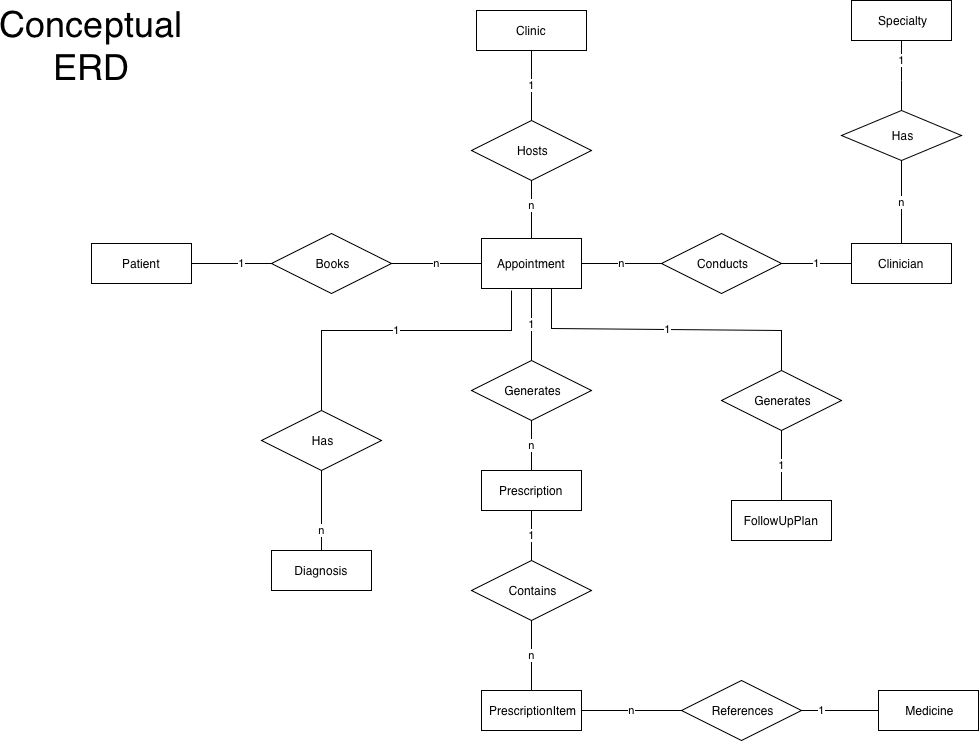

The diagram above was exported from draw.io. Its source (the exported page's mxGraphModel, read from the mxfile embedded in the PNG):
<mxGraphModel dx="1060" dy="1318" grid="1" gridSize="10" guides="1" tooltips="1" connect="1" arrows="1" fold="1" page="1" pageScale="1" pageWidth="827" pageHeight="1169" math="0" shadow="0">
  <root>
    <mxCell id="0" />
    <mxCell id="1" parent="0" />
    <mxCell id="7OxBD5wvwYvsFYJaxoLd-1" parent="1" style="whiteSpace=wrap;html=1;align=center;" value="Appointment" vertex="1">
      <mxGeometry height="50" width="100" x="710" y="698" as="geometry" />
    </mxCell>
    <mxCell id="7OxBD5wvwYvsFYJaxoLd-2" parent="1" style="whiteSpace=wrap;html=1;align=center;" value="Patient" vertex="1">
      <mxGeometry height="40" width="100" x="320" y="703" as="geometry" />
    </mxCell>
    <mxCell id="7OxBD5wvwYvsFYJaxoLd-3" parent="1" style="whiteSpace=wrap;html=1;align=center;" value="Clinician" vertex="1">
      <mxGeometry height="40" width="100" x="1080" y="703" as="geometry" />
    </mxCell>
    <mxCell id="7OxBD5wvwYvsFYJaxoLd-4" parent="1" style="whiteSpace=wrap;html=1;align=center;" value="Clinic" vertex="1">
      <mxGeometry height="40" width="110" x="705" y="470" as="geometry" />
    </mxCell>
    <mxCell id="7OxBD5wvwYvsFYJaxoLd-5" parent="1" style="whiteSpace=wrap;html=1;align=center;" value="FollowUpPlan" vertex="1">
      <mxGeometry height="40" width="100" x="960" y="960" as="geometry" />
    </mxCell>
    <mxCell id="7OxBD5wvwYvsFYJaxoLd-6" edge="1" parent="1" style="edgeStyle=orthogonalEdgeStyle;rounded=0;orthogonalLoop=1;jettySize=auto;html=1;">
      <mxGeometry relative="1" as="geometry">
        <mxPoint x="530" y="770" as="sourcePoint" />
        <mxPoint x="530" y="770" as="targetPoint" />
      </mxGeometry>
    </mxCell>
    <mxCell id="7OxBD5wvwYvsFYJaxoLd-7" parent="1" style="whiteSpace=wrap;html=1;align=center;" value="Diagnosis" vertex="1">
      <mxGeometry height="40" width="100" x="500" y="1010" as="geometry" />
    </mxCell>
    <mxCell id="7OxBD5wvwYvsFYJaxoLd-8" parent="1" style="whiteSpace=wrap;html=1;align=center;" value="Prescription" vertex="1">
      <mxGeometry height="40" width="100" x="710" y="930" as="geometry" />
    </mxCell>
    <mxCell id="7OxBD5wvwYvsFYJaxoLd-9" parent="1" style="whiteSpace=wrap;html=1;align=center;" value="&amp;nbsp;PrescriptionItem" vertex="1">
      <mxGeometry height="40" width="100" x="710" y="1150" as="geometry" />
    </mxCell>
    <mxCell id="7OxBD5wvwYvsFYJaxoLd-10" parent="1" style="whiteSpace=wrap;html=1;align=center;" value="&amp;nbsp;Medicine" vertex="1">
      <mxGeometry height="40" width="100" x="1107" y="1150" as="geometry" />
    </mxCell>
    <mxCell id="7OxBD5wvwYvsFYJaxoLd-11" parent="1" style="shape=rhombus;perimeter=rhombusPerimeter;whiteSpace=wrap;html=1;align=center;" value="&amp;nbsp;Books" vertex="1">
      <mxGeometry height="60" width="120" x="500" y="693" as="geometry" />
    </mxCell>
    <mxCell id="7OxBD5wvwYvsFYJaxoLd-12" parent="1" style="shape=rhombus;perimeter=rhombusPerimeter;whiteSpace=wrap;html=1;align=center;" value="&amp;nbsp;Has" vertex="1">
      <mxGeometry height="60" width="120" x="490" y="870" as="geometry" />
    </mxCell>
    <mxCell id="7OxBD5wvwYvsFYJaxoLd-13" parent="1" style="shape=rhombus;perimeter=rhombusPerimeter;whiteSpace=wrap;html=1;align=center;" value="&amp;nbsp;Contains" vertex="1">
      <mxGeometry height="60" width="120" x="700" y="1020" as="geometry" />
    </mxCell>
    <mxCell id="7OxBD5wvwYvsFYJaxoLd-14" parent="1" style="shape=rhombus;perimeter=rhombusPerimeter;whiteSpace=wrap;html=1;align=center;" value="&amp;nbsp;Conducts" vertex="1">
      <mxGeometry height="60" width="120" x="890" y="693" as="geometry" />
    </mxCell>
    <mxCell id="7OxBD5wvwYvsFYJaxoLd-15" parent="1" style="shape=rhombus;perimeter=rhombusPerimeter;whiteSpace=wrap;html=1;align=center;" value="&amp;nbsp;Generates" vertex="1">
      <mxGeometry height="60" width="120" x="700" y="820" as="geometry" />
    </mxCell>
    <mxCell id="7OxBD5wvwYvsFYJaxoLd-16" parent="1" style="shape=rhombus;perimeter=rhombusPerimeter;whiteSpace=wrap;html=1;align=center;" value="&amp;nbsp;Hosts" vertex="1">
      <mxGeometry height="60" width="120" x="700" y="580" as="geometry" />
    </mxCell>
    <mxCell id="7OxBD5wvwYvsFYJaxoLd-17" parent="1" style="shape=rhombus;perimeter=rhombusPerimeter;whiteSpace=wrap;html=1;align=center;" value="&amp;nbsp;Has" vertex="1">
      <mxGeometry height="50" width="120" x="1070" y="570" as="geometry" />
    </mxCell>
    <mxCell id="7OxBD5wvwYvsFYJaxoLd-18" parent="1" style="whiteSpace=wrap;html=1;align=center;" value="&amp;nbsp;Specialty" vertex="1">
      <mxGeometry height="40" width="100" x="1080" y="460" as="geometry" />
    </mxCell>
    <mxCell id="7OxBD5wvwYvsFYJaxoLd-19" parent="1" style="shape=rhombus;perimeter=rhombusPerimeter;whiteSpace=wrap;html=1;align=center;" value="&amp;nbsp;Generates" vertex="1">
      <mxGeometry height="60" width="120" x="950" y="830" as="geometry" />
    </mxCell>
    <mxCell id="7OxBD5wvwYvsFYJaxoLd-20" parent="1" style="shape=rhombus;perimeter=rhombusPerimeter;whiteSpace=wrap;html=1;align=center;" value="&amp;nbsp;References" vertex="1">
      <mxGeometry height="60" width="120" x="910" y="1140" as="geometry" />
    </mxCell>
    <mxCell id="7OxBD5wvwYvsFYJaxoLd-21" edge="1" parent="1" source="7OxBD5wvwYvsFYJaxoLd-2" style="endArrow=none;html=1;rounded=0;entryX=0;entryY=0.5;entryDx=0;entryDy=0;exitX=1;exitY=0.5;exitDx=0;exitDy=0;" target="7OxBD5wvwYvsFYJaxoLd-11" value="1">
      <mxGeometry height="50" relative="1" width="50" x="0.25" as="geometry">
        <mxPoint as="offset" />
        <Array as="points">
          <mxPoint x="460" y="723" />
        </Array>
        <mxPoint x="430" y="740" as="sourcePoint" />
        <mxPoint x="800" y="950" as="targetPoint" />
      </mxGeometry>
    </mxCell>
    <mxCell id="7OxBD5wvwYvsFYJaxoLd-22" edge="1" parent="1" style="endArrow=none;html=1;rounded=0;entryX=0.5;entryY=1;entryDx=0;entryDy=0;" target="7OxBD5wvwYvsFYJaxoLd-12" value="n">
      <mxGeometry height="50" relative="1" width="50" as="geometry">
        <Array as="points">
          <mxPoint x="550" y="1010" />
        </Array>
        <mxPoint x="550" y="970" as="sourcePoint" />
        <mxPoint x="800" y="950" as="targetPoint" />
      </mxGeometry>
    </mxCell>
    <mxCell id="7OxBD5wvwYvsFYJaxoLd-23" edge="1" parent="1" source="7OxBD5wvwYvsFYJaxoLd-13" style="endArrow=none;html=1;rounded=0;entryX=0.5;entryY=0;entryDx=0;entryDy=0;exitX=0.5;exitY=1;exitDx=0;exitDy=0;" target="7OxBD5wvwYvsFYJaxoLd-9" value="n">
      <mxGeometry height="50" relative="1" width="50" as="geometry">
        <mxPoint x="750" y="1000" as="sourcePoint" />
        <mxPoint x="800" y="950" as="targetPoint" />
      </mxGeometry>
    </mxCell>
    <mxCell id="7OxBD5wvwYvsFYJaxoLd-24" edge="1" parent="1" source="7OxBD5wvwYvsFYJaxoLd-5" style="endArrow=none;html=1;rounded=0;entryX=0.5;entryY=1;entryDx=0;entryDy=0;exitX=0.5;exitY=0;exitDx=0;exitDy=0;" target="7OxBD5wvwYvsFYJaxoLd-19" value="1">
      <mxGeometry height="50" relative="1" width="50" as="geometry">
        <mxPoint x="750" y="1000" as="sourcePoint" />
        <mxPoint x="800" y="950" as="targetPoint" />
      </mxGeometry>
    </mxCell>
    <mxCell id="7OxBD5wvwYvsFYJaxoLd-25" edge="1" parent="1" style="endArrow=none;html=1;rounded=0;entryX=0.5;entryY=0;entryDx=0;entryDy=0;" target="7OxBD5wvwYvsFYJaxoLd-19" value="1">
      <mxGeometry height="50" relative="1" width="50" x="0.0064" as="geometry">
        <Array as="points">
          <mxPoint x="780" y="788" />
          <mxPoint x="1010" y="790" />
        </Array>
        <mxPoint x="780" y="748" as="sourcePoint" />
        <mxPoint x="1000" y="848" as="targetPoint" />
      </mxGeometry>
    </mxCell>
    <mxCell id="7OxBD5wvwYvsFYJaxoLd-26" edge="1" parent="1" source="7OxBD5wvwYvsFYJaxoLd-9" style="endArrow=none;html=1;rounded=0;entryX=0;entryY=0.5;entryDx=0;entryDy=0;exitX=1;exitY=0.5;exitDx=0;exitDy=0;" target="7OxBD5wvwYvsFYJaxoLd-20" value="n">
      <mxGeometry height="50" relative="1" width="50" as="geometry">
        <mxPoint x="820" y="1170" as="sourcePoint" />
        <mxPoint x="800" y="950" as="targetPoint" />
      </mxGeometry>
    </mxCell>
    <mxCell id="7OxBD5wvwYvsFYJaxoLd-27" edge="1" parent="1" source="7OxBD5wvwYvsFYJaxoLd-20" style="endArrow=none;html=1;rounded=0;entryX=0;entryY=0.5;entryDx=0;entryDy=0;exitX=1;exitY=0.5;exitDx=0;exitDy=0;" target="7OxBD5wvwYvsFYJaxoLd-10" value="1">
      <mxGeometry height="50" relative="1" width="50" x="-0.4763" as="geometry">
        <Array as="points" />
        <mxPoint x="750" y="1000" as="sourcePoint" />
        <mxPoint x="1090" y="1170" as="targetPoint" />
      </mxGeometry>
    </mxCell>
    <mxCell id="7OxBD5wvwYvsFYJaxoLd-28" edge="1" parent="1" source="7OxBD5wvwYvsFYJaxoLd-15" style="endArrow=none;html=1;rounded=0;entryX=0.5;entryY=0;entryDx=0;entryDy=0;exitX=0.5;exitY=1;exitDx=0;exitDy=0;" target="7OxBD5wvwYvsFYJaxoLd-8" value="n">
      <mxGeometry height="50" relative="1" width="50" as="geometry">
        <mxPoint x="750" y="1000" as="sourcePoint" />
        <mxPoint x="800" y="950" as="targetPoint" />
      </mxGeometry>
    </mxCell>
    <mxCell id="7OxBD5wvwYvsFYJaxoLd-29" edge="1" parent="1" source="7OxBD5wvwYvsFYJaxoLd-1" style="endArrow=none;html=1;rounded=0;entryX=0.5;entryY=0;entryDx=0;entryDy=0;" target="7OxBD5wvwYvsFYJaxoLd-15" value="1">
      <mxGeometry height="50" relative="1" width="50" as="geometry">
        <mxPoint x="750" y="1000" as="sourcePoint" />
        <mxPoint x="800" y="950" as="targetPoint" />
      </mxGeometry>
    </mxCell>
    <mxCell id="7OxBD5wvwYvsFYJaxoLd-30" edge="1" parent="1" source="7OxBD5wvwYvsFYJaxoLd-13" style="endArrow=none;html=1;rounded=0;exitX=0.5;exitY=0;exitDx=0;exitDy=0;" target="7OxBD5wvwYvsFYJaxoLd-8" value="1">
      <mxGeometry height="50" relative="1" width="50" as="geometry">
        <mxPoint x="750" y="1000" as="sourcePoint" />
        <mxPoint x="760" y="980" as="targetPoint" />
      </mxGeometry>
    </mxCell>
    <mxCell id="7OxBD5wvwYvsFYJaxoLd-31" edge="1" parent="1" source="7OxBD5wvwYvsFYJaxoLd-12" style="endArrow=none;html=1;rounded=0;exitX=0.5;exitY=0;exitDx=0;exitDy=0;" value="1">
      <mxGeometry height="50" relative="1" width="50" as="geometry">
        <Array as="points">
          <mxPoint x="550" y="790" />
          <mxPoint x="740" y="790" />
        </Array>
        <mxPoint x="750" y="1000" as="sourcePoint" />
        <mxPoint x="740" y="750" as="targetPoint" />
      </mxGeometry>
    </mxCell>
    <mxCell id="7OxBD5wvwYvsFYJaxoLd-32" edge="1" parent="1" source="7OxBD5wvwYvsFYJaxoLd-11" style="endArrow=none;html=1;rounded=0;entryX=0;entryY=0.5;entryDx=0;entryDy=0;" target="7OxBD5wvwYvsFYJaxoLd-1" value="n">
      <mxGeometry height="50" relative="1" width="50" as="geometry">
        <mxPoint x="750" y="1000" as="sourcePoint" />
        <mxPoint x="800" y="950" as="targetPoint" />
      </mxGeometry>
    </mxCell>
    <mxCell id="7OxBD5wvwYvsFYJaxoLd-33" edge="1" parent="1" style="endArrow=none;html=1;rounded=0;entryX=0.5;entryY=1;entryDx=0;entryDy=0;" target="7OxBD5wvwYvsFYJaxoLd-16" value="n">
      <mxGeometry height="50" relative="1" width="50" as="geometry">
        <mxPoint x="760" y="690" as="sourcePoint" />
        <mxPoint x="800" y="950" as="targetPoint" />
      </mxGeometry>
    </mxCell>
    <mxCell id="7OxBD5wvwYvsFYJaxoLd-34" edge="1" parent="1" source="7OxBD5wvwYvsFYJaxoLd-16" style="endArrow=none;html=1;rounded=0;entryX=0.5;entryY=1;entryDx=0;entryDy=0;exitX=0.5;exitY=0;exitDx=0;exitDy=0;" target="7OxBD5wvwYvsFYJaxoLd-4" value="1">
      <mxGeometry height="50" relative="1" width="50" as="geometry">
        <mxPoint x="760" y="530" as="sourcePoint" />
        <mxPoint x="640" y="570" as="targetPoint" />
      </mxGeometry>
    </mxCell>
    <mxCell id="7OxBD5wvwYvsFYJaxoLd-35" edge="1" parent="1" source="7OxBD5wvwYvsFYJaxoLd-1" style="endArrow=none;html=1;rounded=0;entryX=0;entryY=0.5;entryDx=0;entryDy=0;exitX=1;exitY=0.5;exitDx=0;exitDy=0;" target="7OxBD5wvwYvsFYJaxoLd-14" value="n">
      <mxGeometry height="50" relative="1" width="50" as="geometry">
        <mxPoint x="750" y="1000" as="sourcePoint" />
        <mxPoint x="800" y="950" as="targetPoint" />
      </mxGeometry>
    </mxCell>
    <mxCell id="7OxBD5wvwYvsFYJaxoLd-36" edge="1" parent="1" source="7OxBD5wvwYvsFYJaxoLd-14" style="endArrow=none;html=1;rounded=0;entryX=0;entryY=0.5;entryDx=0;entryDy=0;exitX=1;exitY=0.5;exitDx=0;exitDy=0;" target="7OxBD5wvwYvsFYJaxoLd-3" value="1">
      <mxGeometry height="50" relative="1" width="50" as="geometry">
        <mxPoint x="750" y="1000" as="sourcePoint" />
        <mxPoint x="800" y="950" as="targetPoint" />
      </mxGeometry>
    </mxCell>
    <mxCell id="7OxBD5wvwYvsFYJaxoLd-37" edge="1" parent="1" source="7OxBD5wvwYvsFYJaxoLd-17" style="endArrow=none;html=1;rounded=0;entryX=0.5;entryY=0;entryDx=0;entryDy=0;exitX=0.5;exitY=1;exitDx=0;exitDy=0;" target="7OxBD5wvwYvsFYJaxoLd-3" value="n">
      <mxGeometry height="50" relative="1" width="50" as="geometry">
        <mxPoint x="750" y="1000" as="sourcePoint" />
        <mxPoint x="800" y="950" as="targetPoint" />
      </mxGeometry>
    </mxCell>
    <mxCell id="7OxBD5wvwYvsFYJaxoLd-38" edge="1" parent="1" style="endArrow=none;html=1;rounded=0;entryX=0.5;entryY=1;entryDx=0;entryDy=0;" target="7OxBD5wvwYvsFYJaxoLd-18" value="1">
      <mxGeometry height="50" relative="1" width="50" as="geometry">
        <mxPoint x="1130" y="540" as="sourcePoint" />
        <mxPoint x="1130" y="500" as="targetPoint" />
      </mxGeometry>
    </mxCell>
    <mxCell id="7OxBD5wvwYvsFYJaxoLd-39" edge="1" parent="1" source="7OxBD5wvwYvsFYJaxoLd-17" style="endArrow=none;html=1;rounded=0;entryX=0.5;entryY=1;entryDx=0;entryDy=0;exitX=0.5;exitY=0;exitDx=0;exitDy=0;" value="">
      <mxGeometry height="50" relative="1" width="50" as="geometry">
        <mxPoint x="1130" y="570" as="sourcePoint" />
        <mxPoint x="1130" y="540" as="targetPoint" />
      </mxGeometry>
    </mxCell>
    <mxCell id="7OxBD5wvwYvsFYJaxoLd-40" edge="1" parent="1" source="7OxBD5wvwYvsFYJaxoLd-16" style="endArrow=none;html=1;rounded=0;entryX=0.5;entryY=1;entryDx=0;entryDy=0;exitX=0.5;exitY=0;exitDx=0;exitDy=0;" value="">
      <mxGeometry height="50" relative="1" width="50" as="geometry">
        <mxPoint x="760" y="580" as="sourcePoint" />
        <mxPoint x="760" y="560" as="targetPoint" />
      </mxGeometry>
    </mxCell>
    <mxCell id="7OxBD5wvwYvsFYJaxoLd-41" edge="1" parent="1" source="7OxBD5wvwYvsFYJaxoLd-1" style="endArrow=none;html=1;rounded=0;entryX=0.5;entryY=1;entryDx=0;entryDy=0;exitX=0.5;exitY=0;exitDx=0;exitDy=0;" value="">
      <mxGeometry height="50" relative="1" width="50" as="geometry">
        <mxPoint x="760" y="698" as="sourcePoint" />
        <mxPoint x="760" y="684" as="targetPoint" />
      </mxGeometry>
    </mxCell>
    <mxCell id="7OxBD5wvwYvsFYJaxoLd-42" parent="1" style="text;html=1;whiteSpace=wrap;strokeColor=none;fillColor=none;align=center;verticalAlign=middle;rounded=0;" value="&lt;font style=&quot;font-size: 36px;&quot;&gt;Conceptual ERD&lt;/font&gt;" vertex="1">
      <mxGeometry height="50" width="80" x="280" y="480" as="geometry" />
    </mxCell>
  </root>
</mxGraphModel>